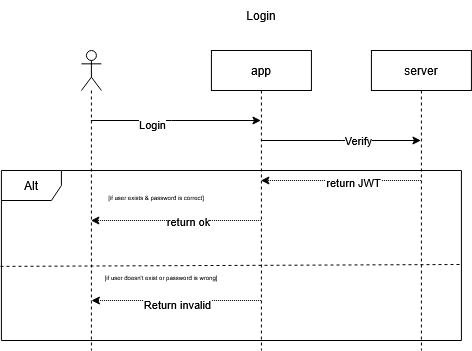

The diagram above was exported from draw.io. Its source (the exported page's mxGraphModel, read from the mxfile embedded in the PNG):
<mxGraphModel dx="1678" dy="882" grid="1" gridSize="10" guides="1" tooltips="1" connect="1" arrows="1" fold="1" page="1" pageScale="1" pageWidth="850" pageHeight="1100" math="0" shadow="0">
  <root>
    <mxCell id="0" />
    <mxCell id="1" parent="0" />
    <mxCell id="5ZKevYBNKdBM2nSNVLT0-244" parent="1" style="shape=umlLifeline;perimeter=lifelinePerimeter;whiteSpace=wrap;html=1;container=1;dropTarget=0;collapsible=0;recursiveResize=0;outlineConnect=0;portConstraint=eastwest;newEdgeStyle={&quot;edgeStyle&quot;:&quot;elbowEdgeStyle&quot;,&quot;elbow&quot;:&quot;vertical&quot;,&quot;curved&quot;:0,&quot;rounded&quot;:0};" value="app" vertex="1">
      <mxGeometry height="300" width="100" x="320.91999999999996" y="200" as="geometry" />
    </mxCell>
    <mxCell id="5ZKevYBNKdBM2nSNVLT0-245" parent="1" style="shape=umlLifeline;perimeter=lifelinePerimeter;whiteSpace=wrap;html=1;container=1;dropTarget=0;collapsible=0;recursiveResize=0;outlineConnect=0;portConstraint=eastwest;newEdgeStyle={&quot;curved&quot;:0,&quot;rounded&quot;:0};" value="server" vertex="1">
      <mxGeometry height="300" width="100" x="480.91999999999996" y="200" as="geometry" />
    </mxCell>
    <mxCell id="5ZKevYBNKdBM2nSNVLT0-246" parent="1" style="shape=umlLifeline;perimeter=lifelinePerimeter;whiteSpace=wrap;html=1;container=1;dropTarget=0;collapsible=0;recursiveResize=0;outlineConnect=0;portConstraint=eastwest;newEdgeStyle={&quot;curved&quot;:0,&quot;rounded&quot;:0};participant=umlActor;" value="" vertex="1">
      <mxGeometry height="300" width="20" x="190.92" y="200" as="geometry" />
    </mxCell>
    <mxCell id="5ZKevYBNKdBM2nSNVLT0-247" edge="1" parent="1" source="5ZKevYBNKdBM2nSNVLT0-246" style="endArrow=classic;html=1;rounded=0;" target="5ZKevYBNKdBM2nSNVLT0-244" value="">
      <mxGeometry height="50" relative="1" width="50" as="geometry">
        <Array as="points">
          <mxPoint x="280.91999999999996" y="270" />
        </Array>
        <mxPoint x="220.92" y="270" as="sourcePoint" />
        <mxPoint x="370.91999999999996" y="330" as="targetPoint" />
      </mxGeometry>
    </mxCell>
    <mxCell id="5ZKevYBNKdBM2nSNVLT0-248" connectable="0" parent="5ZKevYBNKdBM2nSNVLT0-247" style="edgeLabel;html=1;align=center;verticalAlign=middle;resizable=0;points=[];" value="Login" vertex="1">
      <mxGeometry relative="1" x="-0.2795" y="-3" as="geometry">
        <mxPoint as="offset" />
      </mxGeometry>
    </mxCell>
    <mxCell id="5ZKevYBNKdBM2nSNVLT0-249" edge="1" parent="1" source="5ZKevYBNKdBM2nSNVLT0-244" style="endArrow=classic;html=1;rounded=0;" target="5ZKevYBNKdBM2nSNVLT0-245" value="">
      <mxGeometry height="50" relative="1" width="50" as="geometry">
        <Array as="points">
          <mxPoint x="450.91999999999996" y="290" />
        </Array>
        <mxPoint x="430.91999999999996" y="290" as="sourcePoint" />
        <mxPoint x="370.91999999999996" y="330" as="targetPoint" />
      </mxGeometry>
    </mxCell>
    <mxCell id="5ZKevYBNKdBM2nSNVLT0-250" connectable="0" parent="5ZKevYBNKdBM2nSNVLT0-249" style="edgeLabel;html=1;align=center;verticalAlign=middle;resizable=0;points=[];" value="Verify" vertex="1">
      <mxGeometry relative="1" x="0.2066" y="1" as="geometry">
        <mxPoint as="offset" />
      </mxGeometry>
    </mxCell>
    <mxCell id="5ZKevYBNKdBM2nSNVLT0-251" edge="1" parent="1" source="5ZKevYBNKdBM2nSNVLT0-245" style="endArrow=classic;html=1;rounded=0;dashed=1;dashPattern=1 1;" target="5ZKevYBNKdBM2nSNVLT0-244" value="">
      <mxGeometry height="50" relative="1" width="50" as="geometry">
        <Array as="points">
          <mxPoint x="450.91999999999996" y="330" />
        </Array>
        <mxPoint x="320.91999999999996" y="380" as="sourcePoint" />
        <mxPoint x="370.91999999999996" y="330" as="targetPoint" />
      </mxGeometry>
    </mxCell>
    <mxCell id="5ZKevYBNKdBM2nSNVLT0-252" connectable="0" parent="5ZKevYBNKdBM2nSNVLT0-251" style="edgeLabel;html=1;align=center;verticalAlign=middle;resizable=0;points=[];" value="&lt;div&gt;return JWT&lt;/div&gt;" vertex="1">
      <mxGeometry relative="1" x="-0.1529" y="1" as="geometry">
        <mxPoint as="offset" />
      </mxGeometry>
    </mxCell>
    <mxCell id="5ZKevYBNKdBM2nSNVLT0-253" parent="1" style="shape=umlFrame;whiteSpace=wrap;html=1;pointerEvents=0;" value="Alt" vertex="1">
      <mxGeometry height="170" width="460" x="110.91999999999999" y="320" as="geometry" />
    </mxCell>
    <mxCell id="5ZKevYBNKdBM2nSNVLT0-254" parent="1" style="text;html=1;whiteSpace=wrap;strokeColor=none;fillColor=none;align=center;verticalAlign=middle;rounded=0;" value="Login" vertex="1">
      <mxGeometry height="30" width="60" x="340.91999999999996" y="150" as="geometry" />
    </mxCell>
    <mxCell id="5ZKevYBNKdBM2nSNVLT0-255" edge="1" parent="1" source="5ZKevYBNKdBM2nSNVLT0-244" style="endArrow=classic;html=1;rounded=0;" value="">
      <mxGeometry height="50" relative="1" width="50" as="geometry">
        <mxPoint x="320.91999999999996" y="370" as="sourcePoint" />
        <mxPoint x="370.91999999999996" y="320" as="targetPoint" />
      </mxGeometry>
    </mxCell>
    <mxCell id="5ZKevYBNKdBM2nSNVLT0-256" edge="1" parent="1" source="5ZKevYBNKdBM2nSNVLT0-244" style="edgeStyle=none;orthogonalLoop=1;jettySize=auto;html=1;rounded=0;dashed=1;dashPattern=1 1;" target="5ZKevYBNKdBM2nSNVLT0-246" value="">
      <mxGeometry relative="1" width="100" as="geometry">
        <Array as="points">
          <mxPoint x="330.91999999999996" y="370" />
        </Array>
        <mxPoint x="70.91999999999999" y="250" as="sourcePoint" />
        <mxPoint x="170.92" y="250" as="targetPoint" />
      </mxGeometry>
    </mxCell>
    <mxCell id="5ZKevYBNKdBM2nSNVLT0-257" connectable="0" parent="5ZKevYBNKdBM2nSNVLT0-256" style="edgeLabel;html=1;align=center;verticalAlign=middle;resizable=0;points=[];" value="return ok" vertex="1">
      <mxGeometry relative="1" x="-0.1354" as="geometry">
        <mxPoint as="offset" />
      </mxGeometry>
    </mxCell>
    <mxCell id="5ZKevYBNKdBM2nSNVLT0-258" edge="1" parent="1" style="edgeStyle=none;orthogonalLoop=1;jettySize=auto;html=1;rounded=0;dashed=1;dashPattern=1 1;" value="">
      <mxGeometry relative="1" width="100" as="geometry">
        <Array as="points" />
        <mxPoint x="370.41999999999996" y="450" as="sourcePoint" />
        <mxPoint x="200.9438095238095" y="450" as="targetPoint" />
      </mxGeometry>
    </mxCell>
    <mxCell id="5ZKevYBNKdBM2nSNVLT0-259" connectable="0" parent="5ZKevYBNKdBM2nSNVLT0-258" style="edgeLabel;html=1;align=center;verticalAlign=middle;resizable=0;points=[];" value="Return invalid" vertex="1">
      <mxGeometry relative="1" x="-0.0062" y="3" as="geometry">
        <mxPoint as="offset" />
      </mxGeometry>
    </mxCell>
    <mxCell id="5ZKevYBNKdBM2nSNVLT0-260" edge="1" parent="1" source="5ZKevYBNKdBM2nSNVLT0-253" style="endArrow=none;dashed=1;html=1;rounded=0;exitX=-0.002;exitY=0.564;exitDx=0;exitDy=0;exitPerimeter=0;entryX=0.998;entryY=0.553;entryDx=0;entryDy=0;entryPerimeter=0;" target="5ZKevYBNKdBM2nSNVLT0-253" value="">
      <mxGeometry height="50" relative="1" width="50" as="geometry">
        <mxPoint x="320.91999999999996" y="370" as="sourcePoint" />
        <mxPoint x="370.91999999999996" y="320" as="targetPoint" />
      </mxGeometry>
    </mxCell>
    <mxCell id="5ZKevYBNKdBM2nSNVLT0-261" parent="1" style="text;html=1;whiteSpace=wrap;strokeColor=none;fillColor=none;align=center;verticalAlign=middle;rounded=0;" value="&lt;font style=&quot;font-size: 6px;&quot;&gt;[if user exists &amp;amp; password is correct]&lt;/font&gt;" vertex="1">
      <mxGeometry height="30" width="110" x="210.92" y="330" as="geometry" />
    </mxCell>
    <mxCell id="5ZKevYBNKdBM2nSNVLT0-262" parent="1" style="text;html=1;whiteSpace=wrap;strokeColor=none;fillColor=none;align=center;verticalAlign=middle;rounded=0;" value="&lt;font style=&quot;font-size: 6px;&quot;&gt;[if user doesn't exist or password is wrong]&lt;/font&gt;" vertex="1">
      <mxGeometry height="30" width="120" x="210.92" y="410" as="geometry" />
    </mxCell>
  </root>
</mxGraphModel>